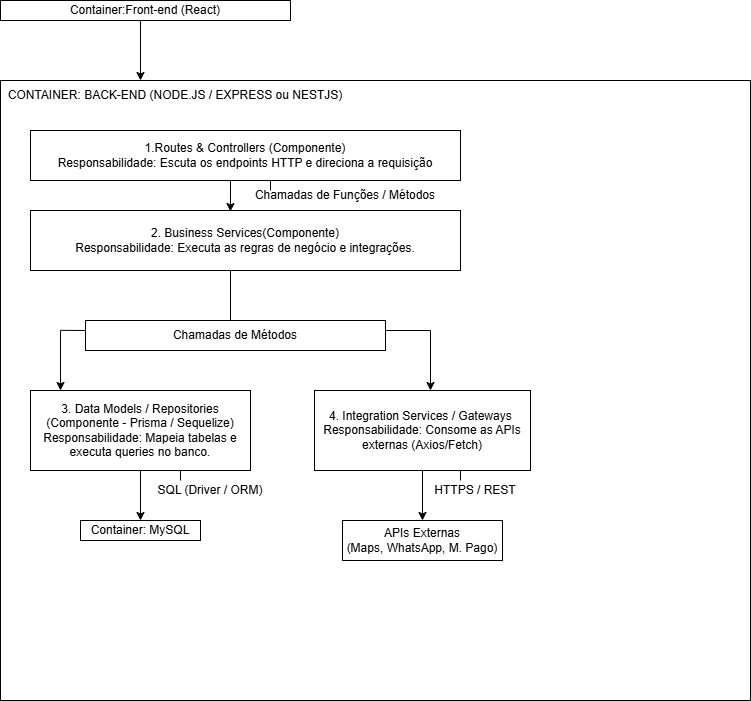

The diagram above was exported from draw.io. Its source (the exported page's mxGraphModel, read from the mxfile embedded in the PNG):
<mxGraphModel dx="1414" dy="791" grid="1" gridSize="10" guides="1" tooltips="1" connect="1" arrows="1" fold="1" page="1" pageScale="1" pageWidth="827" pageHeight="1169" math="0" shadow="0">
  <root>
    <mxCell id="0" />
    <mxCell id="1" parent="0" />
    <mxCell id="E628Z8kRvxgkPkjtUdLz-1" parent="1" style="rounded=0;whiteSpace=wrap;html=1;" value="Container:Front-end (React)" vertex="1">
      <mxGeometry height="20" width="290" x="40" y="40" as="geometry" />
    </mxCell>
    <mxCell id="E628Z8kRvxgkPkjtUdLz-2" edge="1" parent="1" style="endArrow=classic;html=1;rounded=0;" value="">
      <mxGeometry height="50" relative="1" width="50" as="geometry">
        <mxPoint x="180" y="60" as="sourcePoint" />
        <mxPoint x="180" y="120" as="targetPoint" />
      </mxGeometry>
    </mxCell>
    <mxCell id="E628Z8kRvxgkPkjtUdLz-3" parent="1" style="rounded=0;whiteSpace=wrap;html=1;" value="" vertex="1">
      <mxGeometry height="620" width="750" x="40" y="120" as="geometry" />
    </mxCell>
    <mxCell id="E628Z8kRvxgkPkjtUdLz-5" parent="1" style="rounded=0;whiteSpace=wrap;html=1;" value="1.Routes &amp;amp; Controllers (Componente)&lt;div&gt;Responsabilidade: Escuta os endpoints HTTP e direciona a requisição&lt;/div&gt;" vertex="1">
      <mxGeometry height="50" width="430" x="70" y="170" as="geometry" />
    </mxCell>
    <mxCell id="O9CqE1bzDQw7cpBz2D_a-1" parent="1" style="rounded=0;whiteSpace=wrap;html=1;" value="Chamadas de Métodos" vertex="1">
      <mxGeometry height="30" width="300" x="125" y="360" as="geometry" />
    </mxCell>
    <mxCell id="O9CqE1bzDQw7cpBz2D_a-18" edge="1" parent="1" source="O9CqE1bzDQw7cpBz2D_a-2" style="edgeStyle=orthogonalEdgeStyle;rounded=0;orthogonalLoop=1;jettySize=auto;html=1;" target="O9CqE1bzDQw7cpBz2D_a-4" value="">
      <mxGeometry relative="1" as="geometry" />
    </mxCell>
    <mxCell id="O9CqE1bzDQw7cpBz2D_a-2" parent="1" style="rounded=0;whiteSpace=wrap;html=1;" value="3. Data Models / Repositories&lt;div&gt;(Componente - Prisma / Sequelize)&lt;/div&gt;&lt;div&gt;Responsabilidade: Mapeia tabelas e executa queries no banco.&lt;/div&gt;" vertex="1">
      <mxGeometry height="80" width="220" x="70" y="430" as="geometry" />
    </mxCell>
    <mxCell id="O9CqE1bzDQw7cpBz2D_a-19" edge="1" parent="1" source="O9CqE1bzDQw7cpBz2D_a-3" style="edgeStyle=orthogonalEdgeStyle;rounded=0;orthogonalLoop=1;jettySize=auto;html=1;" target="O9CqE1bzDQw7cpBz2D_a-5" value="">
      <mxGeometry relative="1" as="geometry" />
    </mxCell>
    <mxCell id="O9CqE1bzDQw7cpBz2D_a-3" parent="1" style="rounded=0;whiteSpace=wrap;html=1;" value="4. Integration Services / Gateways&amp;nbsp;&lt;div&gt;Responsabilidade: Consome as APIs externas (Axios/Fetch)&lt;/div&gt;" vertex="1">
      <mxGeometry height="80" width="216" x="354" y="430" as="geometry" />
    </mxCell>
    <mxCell id="O9CqE1bzDQw7cpBz2D_a-4" parent="1" style="rounded=0;whiteSpace=wrap;html=1;" value="Container: MySQL" vertex="1">
      <mxGeometry height="20" width="120" x="120" y="560" as="geometry" />
    </mxCell>
    <mxCell id="O9CqE1bzDQw7cpBz2D_a-5" parent="1" style="rounded=0;whiteSpace=wrap;html=1;" value="APIs Externas&lt;div&gt;(Maps, WhatsApp, M. Pago)&lt;/div&gt;" vertex="1">
      <mxGeometry height="40" width="160" x="382" y="560" as="geometry" />
    </mxCell>
    <mxCell id="O9CqE1bzDQw7cpBz2D_a-6" parent="1" style="text;html=1;whiteSpace=wrap;strokeColor=none;fillColor=none;align=center;verticalAlign=middle;rounded=0;" value="CONTAINER: BACK-END (NODE.JS / EXPRESS ou NESTJS)" vertex="1">
      <mxGeometry height="30" width="350" x="40" y="120" as="geometry" />
    </mxCell>
    <mxCell id="O9CqE1bzDQw7cpBz2D_a-7" edge="1" parent="1" source="E628Z8kRvxgkPkjtUdLz-6" style="endArrow=classic;html=1;rounded=0;" value="">
      <mxGeometry height="50" relative="1" width="50" as="geometry">
        <mxPoint x="390" y="320" as="sourcePoint" />
        <mxPoint x="440" y="270" as="targetPoint" />
      </mxGeometry>
    </mxCell>
    <mxCell id="E628Z8kRvxgkPkjtUdLz-6" parent="1" style="rounded=0;whiteSpace=wrap;html=1;" value="2. Business Services(Componente)&lt;div&gt;Responsabilidade: Executa as regras de negócio e integrações.&lt;/div&gt;" vertex="1">
      <mxGeometry height="60" width="430" x="70" y="250" as="geometry" />
    </mxCell>
    <mxCell id="O9CqE1bzDQw7cpBz2D_a-9" edge="1" parent="1" style="endArrow=classic;html=1;rounded=0;entryX=0.465;entryY=0.017;entryDx=0;entryDy=0;entryPerimeter=0;" target="E628Z8kRvxgkPkjtUdLz-6" value="">
      <mxGeometry height="50" relative="1" width="50" as="geometry">
        <mxPoint x="270" y="220" as="sourcePoint" />
        <mxPoint x="320" y="170" as="targetPoint" />
      </mxGeometry>
    </mxCell>
    <mxCell id="O9CqE1bzDQw7cpBz2D_a-14" edge="1" parent="1" style="endArrow=none;html=1;rounded=0;entryX=0.08;entryY=0.403;entryDx=0;entryDy=0;entryPerimeter=0;" target="E628Z8kRvxgkPkjtUdLz-3" value="">
      <mxGeometry height="50" relative="1" width="50" as="geometry">
        <mxPoint x="125" y="370" as="sourcePoint" />
        <mxPoint x="175" y="320" as="targetPoint" />
      </mxGeometry>
    </mxCell>
    <mxCell id="O9CqE1bzDQw7cpBz2D_a-15" edge="1" parent="1" style="endArrow=classic;html=1;rounded=0;entryX=0.08;entryY=0.5;entryDx=0;entryDy=0;entryPerimeter=0;" target="E628Z8kRvxgkPkjtUdLz-3" value="">
      <mxGeometry height="50" relative="1" width="50" as="geometry">
        <mxPoint x="100" y="370" as="sourcePoint" />
        <mxPoint x="150" y="320" as="targetPoint" />
      </mxGeometry>
    </mxCell>
    <mxCell id="O9CqE1bzDQw7cpBz2D_a-16" edge="1" parent="1" style="endArrow=none;html=1;rounded=0;" value="">
      <mxGeometry height="50" relative="1" width="50" as="geometry">
        <mxPoint x="425" y="370" as="sourcePoint" />
        <mxPoint x="470" y="370" as="targetPoint" />
      </mxGeometry>
    </mxCell>
    <mxCell id="O9CqE1bzDQw7cpBz2D_a-17" edge="1" parent="1" style="endArrow=classic;html=1;rounded=0;" value="">
      <mxGeometry height="50" relative="1" width="50" as="geometry">
        <mxPoint x="470" y="370" as="sourcePoint" />
        <mxPoint x="470" y="430" as="targetPoint" />
      </mxGeometry>
    </mxCell>
    <mxCell id="O9CqE1bzDQw7cpBz2D_a-21" edge="1" parent="1" style="endArrow=none;html=1;rounded=0;" value="">
      <mxGeometry height="50" relative="1" width="50" as="geometry">
        <mxPoint x="270" y="360" as="sourcePoint" />
        <mxPoint x="270" y="310" as="targetPoint" />
      </mxGeometry>
    </mxCell>
    <mxCell id="O9CqE1bzDQw7cpBz2D_a-22" edge="1" parent="1" style="endArrow=none;html=1;rounded=0;" value="">
      <mxGeometry height="50" relative="1" width="50" as="geometry">
        <mxPoint x="220" y="520" as="sourcePoint" />
        <mxPoint x="220" y="510" as="targetPoint" />
      </mxGeometry>
    </mxCell>
    <mxCell id="O9CqE1bzDQw7cpBz2D_a-23" parent="1" style="text;html=1;whiteSpace=wrap;strokeColor=none;fillColor=none;align=center;verticalAlign=middle;rounded=0;" value="SQL (Driver / ORM)" vertex="1">
      <mxGeometry height="20" width="120" x="190" y="520" as="geometry" />
    </mxCell>
    <mxCell id="O9CqE1bzDQw7cpBz2D_a-24" edge="1" parent="1" style="endArrow=none;html=1;rounded=0;" value="">
      <mxGeometry height="50" relative="1" width="50" as="geometry">
        <mxPoint x="500" y="520" as="sourcePoint" />
        <mxPoint x="500" y="510" as="targetPoint" />
      </mxGeometry>
    </mxCell>
    <mxCell id="O9CqE1bzDQw7cpBz2D_a-25" parent="1" style="text;html=1;whiteSpace=wrap;strokeColor=none;fillColor=none;align=center;verticalAlign=middle;rounded=0;" value="HTTPS / REST" vertex="1">
      <mxGeometry height="10" width="90" x="470" y="525" as="geometry" />
    </mxCell>
    <mxCell id="O9CqE1bzDQw7cpBz2D_a-26" edge="1" parent="1" style="endArrow=none;html=1;rounded=0;" value="">
      <mxGeometry height="50" relative="1" width="50" as="geometry">
        <mxPoint x="310" y="230" as="sourcePoint" />
        <mxPoint x="310" y="220" as="targetPoint" />
      </mxGeometry>
    </mxCell>
    <mxCell id="O9CqE1bzDQw7cpBz2D_a-30" parent="1" style="text;html=1;whiteSpace=wrap;strokeColor=none;fillColor=none;align=center;verticalAlign=middle;rounded=0;" value="Chamadas de Funções / Métodos" vertex="1">
      <mxGeometry height="10" width="210" x="280" y="230" as="geometry" />
    </mxCell>
  </root>
</mxGraphModel>